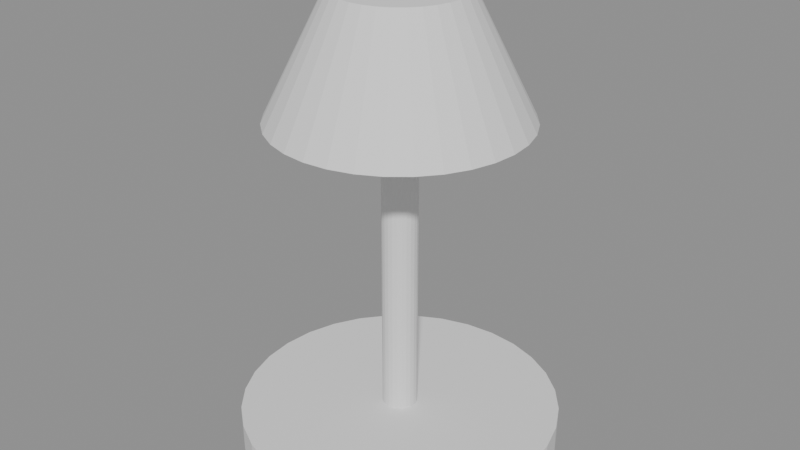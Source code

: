 # Source: lamp-shade-proof.blend  (saved by Blender 5.2.44; exported with 4.5.12 LTS)
import bpy
from mathutils import Matrix  # noqa: F401  (used for matrix-valued properties, if any)

bpy.ops.wm.read_factory_settings(use_empty=True)
scene = bpy.context.scene
scene.name = 'Scene'

# ---- meshes
me_cylinder = bpy.data.meshes.new('Cylinder')
me_cylinder.from_pydata([(0.0, 2.0, -0.175), (0.0, 2.0, 0.175), (0.3902, 1.962, -0.175), (0.3902, 1.962, 0.175), (0.7654, 1.848, -0.175), (0.7654, 1.848, 0.175), (1.111, 1.663, -0.175), (1.111, 1.663, 0.175), (1.414, 1.414, -0.175), (1.414, 1.414, 0.175), (1.663, 1.111, -0.175), (1.663, 1.111, 0.175), (1.848, 0.7654, -0.175), (1.848, 0.7654, 0.175), (1.962, 0.3902, -0.175), (1.962, 0.3902, 0.175), (2.0, 0.0, -0.175), (2.0, 0.0, 0.175), (1.962, -0.3902, -0.175), (1.962, -0.3902, 0.175), (1.848, -0.7654, -0.175), (1.848, -0.7654, 0.175), (1.663, -1.111, -0.175), (1.663, -1.111, 0.175), (1.414, -1.414, -0.175), (1.414, -1.414, 0.175), (1.111, -1.663, -0.175), (1.111, -1.663, 0.175), (0.7654, -1.848, -0.175), (0.7654, -1.848, 0.175), (0.3902, -1.962, -0.175), (0.3902, -1.962, 0.175), (0.0, -2.0, -0.175), (0.0, -2.0, 0.175), (-0.3902, -1.962, -0.175), (-0.3902, -1.962, 0.175), (-0.7654, -1.848, -0.175), (-0.7654, -1.848, 0.175), (-1.111, -1.663, -0.175), (-1.111, -1.663, 0.175), (-1.414, -1.414, -0.175), (-1.414, -1.414, 0.175), (-1.663, -1.111, -0.175), (-1.663, -1.111, 0.175), (-1.848, -0.7654, -0.175), (-1.848, -0.7654, 0.175), (-1.962, -0.3902, -0.175), (-1.962, -0.3902, 0.175), (-2.0, 0.0, -0.175), (-2.0, 0.0, 0.175), (-1.962, 0.3902, -0.175), (-1.962, 0.3902, 0.175), (-1.848, 0.7654, -0.175), (-1.848, 0.7654, 0.175), (-1.663, 1.111, -0.175), (-1.663, 1.111, 0.175), (-1.414, 1.414, -0.175), (-1.414, 1.414, 0.175), (-1.111, 1.663, -0.175), (-1.111, 1.663, 0.175), (-0.7654, 1.848, -0.175), (-0.7654, 1.848, 0.175), (-0.3902, 1.962, -0.175), (-0.3902, 1.962, 0.175)], [], [(0, 1, 3, 2), (2, 3, 5, 4), (4, 5, 7, 6), (6, 7, 9, 8), (8, 9, 11, 10), (10, 11, 13, 12), (12, 13, 15, 14), (14, 15, 17, 16), (16, 17, 19, 18), (18, 19, 21, 20), (20, 21, 23, 22), (22, 23, 25, 24), (24, 25, 27, 26), (26, 27, 29, 28), (28, 29, 31, 30), (30, 31, 33, 32), (32, 33, 35, 34), (34, 35, 37, 36), (36, 37, 39, 38), (38, 39, 41, 40), (40, 41, 43, 42), (42, 43, 45, 44), (44, 45, 47, 46), (46, 47, 49, 48), (48, 49, 51, 50), (50, 51, 53, 52), (52, 53, 55, 54), (54, 55, 57, 56), (56, 57, 59, 58), (58, 59, 61, 60), (3, 1, 63, 61, 59, 57, 55, 53, 51, 49, 47, 45, 43, 41, 39, 37, 35, 33, 31, 29, 27, 25, 23, 21, 19, 17, 15, 13, 11, 9, 7, 5), (60, 61, 63, 62), (62, 63, 1, 0), (0, 2, 4, 6, 8, 10, 12, 14, 16, 18, 20, 22, 24, 26, 28, 30, 32, 34, 36, 38, 40, 42, 44, 46, 48, 50, 52, 54, 56, 58, 60, 62)])
_uv = me_cylinder.uv_layers.new(name='UVMap')
_uv.uv.foreach_set('vector', [1.0, 0.5, 1.0, 1.0, 0.9688, 1.0, 0.9688, 0.5, 0.9688, 0.5, 0.9688, 1.0, 0.9375, 1.0, 0.9375, 0.5, 0.9375, 0.5, 0.9375, 1.0, 0.9062, 1.0, 0.9062, 0.5, 0.9062, 0.5, 0.9062, 1.0, 0.875, 1.0, 0.875, 0.5, 0.875, 0.5, 0.875, 1.0, 0.8438, 1.0, 0.8438, 0.5, 0.8438, 0.5, 0.8438, 1.0, 0.8125, 1.0, 0.8125, 0.5, 0.8125, 0.5, 0.8125, 1.0, 0.7812, 1.0, 0.7812, 0.5, 0.7812, 0.5, 0.7812, 1.0, 0.75, 1.0, 0.75, 0.5, 0.75, 0.5, 0.75, 1.0, 0.7188, 1.0, 0.7188, 0.5, 0.7188, 0.5, 0.7188, 1.0, 0.6875, 1.0, 0.6875, 0.5, 0.6875, 0.5, 0.6875, 1.0, 0.6562, 1.0, 0.6562, 0.5, 0.6562, 0.5, 0.6562, 1.0, 0.625, 1.0, 0.625, 0.5, 0.625, 0.5, 0.625, 1.0, 0.5938, 1.0, 0.5938, 0.5, 0.5938, 0.5, 0.5938, 1.0, 0.5625, 1.0, 0.5625, 0.5, 0.5625, 0.5, 0.5625, 1.0, 0.5312, 1.0, 0.5312, 0.5, 0.5312, 0.5, 0.5312, 1.0, 0.5, 1.0, 0.5, 0.5, 0.5, 0.5, 0.5, 1.0, 0.4688, 1.0, 0.4688, 0.5, 0.4688, 0.5, 0.4688, 1.0, 0.4375, 1.0, 0.4375, 0.5, 0.4375, 0.5, 0.4375, 1.0, 0.4062, 1.0, 0.4062, 0.5, 0.4062, 0.5, 0.4062, 1.0, 0.375, 1.0, 0.375, 0.5, 0.375, 0.5, 0.375, 1.0, 0.3438, 1.0, 0.3438, 0.5, 0.3438, 0.5, 0.3438, 1.0, 0.3125, 1.0, 0.3125, 0.5, 0.3125, 0.5, 0.3125, 1.0, 0.2812, 1.0, 0.2812, 0.5, 0.2812, 0.5, 0.2812, 1.0, 0.25, 1.0, 0.25, 0.5, 0.25, 0.5, 0.25, 1.0, 0.2188, 1.0, 0.2188, 0.5, 0.2188, 0.5, 0.2188, 1.0, 0.1875, 1.0, 0.1875, 0.5, 0.1875, 0.5, 0.1875, 1.0, 0.1562, 1.0, 0.1562, 0.5, 0.1562, 0.5, 0.1562, 1.0, 0.125, 1.0, 0.125, 0.5, 0.125, 0.5, 0.125, 1.0, 0.09375, 1.0, 0.09375, 0.5, 0.09375, 0.5, 0.09375, 1.0, 0.0625, 1.0, 0.0625, 0.5, 0.2968, 0.4854, 0.25, 0.49, 0.2032, 0.4854, 0.1582, 0.4717, 0.1167, 0.4496, 0.08029, 0.4197, 0.05045, 0.3833, 0.02827, 0.3418, 0.01461, 0.2968, 0.01, 0.25, 0.01461, 0.2032, 0.02827, 0.1582, 0.05045, 0.1167, 0.08029, 0.08029, 0.1167, 0.05045, 0.1582, 0.02827, 0.2032, 0.01461, 0.25, 0.01, 0.2968, 0.01461, 0.3418, 0.02827, 0.3833, 0.05045, 0.4197, 0.08029, 0.4496, 0.1167, 0.4717, 0.1582, 0.4854, 0.2032, 0.49, 0.25, 0.4854, 0.2968, 0.4717, 0.3418, 0.4496, 0.3833, 0.4197, 0.4197, 0.3833, 0.4496, 0.3418, 0.4717, 0.0625, 0.5, 0.0625, 1.0, 0.03125, 1.0, 0.03125, 0.5, 0.03125, 0.5, 0.03125, 1.0, 0.0, 1.0, 0.0, 0.5, 0.75, 0.49, 0.7968, 0.4854, 0.8418, 0.4717, 0.8833, 0.4496, 0.9197, 0.4197, 0.9496, 0.3833, 0.9717, 0.3418, 0.9854, 0.2968, 0.99, 0.25, 0.9854, 0.2032, 0.9717, 0.1582, 0.9496, 0.1167, 0.9197, 0.08029, 0.8833, 0.05045, 0.8418, 0.02827, 0.7968, 0.01461, 0.75, 0.01, 0.7032, 0.01461, 0.6582, 0.02827, 0.6167, 0.05045, 0.5803, 0.08029, 0.5504, 0.1167, 0.5283, 0.1582, 0.5146, 0.2032, 0.51, 0.25, 0.5146, 0.2968, 0.5283, 0.3418, 0.5504, 0.3833, 0.5803, 0.4197, 0.6167, 0.4496, 0.6582, 0.4717, 0.7032, 0.4854])
me_cylinder.update()
me_cylinder_001 = bpy.data.meshes.new('Cylinder.001')
me_cylinder_001.from_pydata([(0.0, 0.22, -2.0), (0.0, 0.22, 2.0), (0.05694, 0.2125, -2.0), (0.05694, 0.2125, 2.0), (0.11, 0.1905, -2.0), (0.11, 0.1905, 2.0), (0.1556, 0.1556, -2.0), (0.1556, 0.1556, 2.0), (0.1905, 0.11, -2.0), (0.1905, 0.11, 2.0), (0.2125, 0.05694, -2.0), (0.2125, 0.05694, 2.0), (0.22, 0.0, -2.0), (0.22, 0.0, 2.0), (0.2125, -0.05694, -2.0), (0.2125, -0.05694, 2.0), (0.1905, -0.11, -2.0), (0.1905, -0.11, 2.0), (0.1556, -0.1556, -2.0), (0.1556, -0.1556, 2.0), (0.11, -0.1905, -2.0), (0.11, -0.1905, 2.0), (0.05694, -0.2125, -2.0), (0.05694, -0.2125, 2.0), (0.0, -0.22, -2.0), (0.0, -0.22, 2.0), (-0.05694, -0.2125, -2.0), (-0.05694, -0.2125, 2.0), (-0.11, -0.1905, -2.0), (-0.11, -0.1905, 2.0), (-0.1556, -0.1556, -2.0), (-0.1556, -0.1556, 2.0), (-0.1905, -0.11, -2.0), (-0.1905, -0.11, 2.0), (-0.2125, -0.05694, -2.0), (-0.2125, -0.05694, 2.0), (-0.22, 0.0, -2.0), (-0.22, 0.0, 2.0), (-0.2125, 0.05694, -2.0), (-0.2125, 0.05694, 2.0), (-0.1905, 0.11, -2.0), (-0.1905, 0.11, 2.0), (-0.1556, 0.1556, -2.0), (-0.1556, 0.1556, 2.0), (-0.11, 0.1905, -2.0), (-0.11, 0.1905, 2.0), (-0.05694, 0.2125, -2.0), (-0.05694, 0.2125, 2.0)], [], [(0, 1, 3, 2), (2, 3, 5, 4), (4, 5, 7, 6), (6, 7, 9, 8), (8, 9, 11, 10), (10, 11, 13, 12), (12, 13, 15, 14), (14, 15, 17, 16), (16, 17, 19, 18), (18, 19, 21, 20), (20, 21, 23, 22), (22, 23, 25, 24), (24, 25, 27, 26), (26, 27, 29, 28), (28, 29, 31, 30), (30, 31, 33, 32), (32, 33, 35, 34), (34, 35, 37, 36), (36, 37, 39, 38), (38, 39, 41, 40), (40, 41, 43, 42), (42, 43, 45, 44), (3, 1, 47, 45, 43, 41, 39, 37, 35, 33, 31, 29, 27, 25, 23, 21, 19, 17, 15, 13, 11, 9, 7, 5), (44, 45, 47, 46), (46, 47, 1, 0), (0, 2, 4, 6, 8, 10, 12, 14, 16, 18, 20, 22, 24, 26, 28, 30, 32, 34, 36, 38, 40, 42, 44, 46)])
_uv = me_cylinder_001.uv_layers.new(name='UVMap')
_uv.uv.foreach_set('vector', [1.0, 0.5, 1.0, 1.0, 0.9583, 1.0, 0.9583, 0.5, 0.9583, 0.5, 0.9583, 1.0, 0.9167, 1.0, 0.9167, 0.5, 0.9167, 0.5, 0.9167, 1.0, 0.875, 1.0, 0.875, 0.5, 0.875, 0.5, 0.875, 1.0, 0.8333, 1.0, 0.8333, 0.5, 0.8333, 0.5, 0.8333, 1.0, 0.7917, 1.0, 0.7917, 0.5, 0.7917, 0.5, 0.7917, 1.0, 0.75, 1.0, 0.75, 0.5, 0.75, 0.5, 0.75, 1.0, 0.7083, 1.0, 0.7083, 0.5, 0.7083, 0.5, 0.7083, 1.0, 0.6667, 1.0, 0.6667, 0.5, 0.6667, 0.5, 0.6667, 1.0, 0.625, 1.0, 0.625, 0.5, 0.625, 0.5, 0.625, 1.0, 0.5833, 1.0, 0.5833, 0.5, 0.5833, 0.5, 0.5833, 1.0, 0.5417, 1.0, 0.5417, 0.5, 0.5417, 0.5, 0.5417, 1.0, 0.5, 1.0, 0.5, 0.5, 0.5, 0.5, 0.5, 1.0, 0.4583, 1.0, 0.4583, 0.5, 0.4583, 0.5, 0.4583, 1.0, 0.4167, 1.0, 0.4167, 0.5, 0.4167, 0.5, 0.4167, 1.0, 0.375, 1.0, 0.375, 0.5, 0.375, 0.5, 0.375, 1.0, 0.3333, 1.0, 0.3333, 0.5, 0.3333, 0.5, 0.3333, 1.0, 0.2917, 1.0, 0.2917, 0.5, 0.2917, 0.5, 0.2917, 1.0, 0.25, 1.0, 0.25, 0.5, 0.25, 0.5, 0.25, 1.0, 0.2083, 1.0, 0.2083, 0.5, 0.2083, 0.5, 0.2083, 1.0, 0.1667, 1.0, 0.1667, 0.5, 0.1667, 0.5, 0.1667, 1.0, 0.125, 1.0, 0.125, 0.5, 0.125, 0.5, 0.125, 1.0, 0.08333, 1.0, 0.08333, 0.5, 0.3121, 0.4818, 0.25, 0.49, 0.1879, 0.4818, 0.13, 0.4578, 0.08029, 0.4197, 0.04215, 0.37, 0.01818, 0.3121, 0.01, 0.25, 0.01818, 0.1879, 0.04215, 0.13, 0.08029, 0.08029, 0.13, 0.04215, 0.1879, 0.01818, 0.25, 0.01, 0.3121, 0.01818, 0.37, 0.04215, 0.4197, 0.08029, 0.4578, 0.13, 0.4818, 0.1879, 0.49, 0.25, 0.4818, 0.3121, 0.4578, 0.37, 0.4197, 0.4197, 0.37, 0.4578, 0.08333, 0.5, 0.08333, 1.0, 0.04167, 1.0, 0.04167, 0.5, 0.04167, 0.5, 0.04167, 1.0, -1.863e-07, 1.0, -1.863e-07, 0.5, 0.75, 0.49, 0.8121, 0.4818, 0.87, 0.4578, 0.9197, 0.4197, 0.9578, 0.37, 0.9818, 0.3121, 0.99, 0.25, 0.9818, 0.1879, 0.9578, 0.13, 0.9197, 0.08029, 0.87, 0.04215, 0.8121, 0.01818, 0.75, 0.01, 0.6879, 0.01818, 0.63, 0.04215, 0.5803, 0.08029, 0.5422, 0.13, 0.5182, 0.1879, 0.51, 0.25, 0.5182, 0.3121, 0.5422, 0.37, 0.5803, 0.4197, 0.63, 0.4578, 0.6879, 0.4818])
me_cylinder_001.update()
me_cone = bpy.data.meshes.new('Cone')
me_cone.from_pydata([(0.0, 1.55, -0.75), (0.0, 0.8, 0.75), (0.3024, 1.52, -0.75), (0.1561, 0.7846, 0.75), (0.5932, 1.432, -0.75), (0.3061, 0.7391, 0.75), (0.8611, 1.289, -0.75), (0.4445, 0.6652, 0.75), (1.096, 1.096, -0.75), (0.5657, 0.5657, 0.75), (1.289, 0.8611, -0.75), (0.6652, 0.4445, 0.75), (1.432, 0.5932, -0.75), (0.7391, 0.3061, 0.75), (1.52, 0.3024, -0.75), (0.7846, 0.1561, 0.75), (1.55, 0.0, -0.75), (0.8, 0.0, 0.75), (1.52, -0.3024, -0.75), (0.7846, -0.1561, 0.75), (1.432, -0.5932, -0.75), (0.7391, -0.3061, 0.75), (1.289, -0.8611, -0.75), (0.6652, -0.4445, 0.75), (1.096, -1.096, -0.75), (0.5657, -0.5657, 0.75), (0.8611, -1.289, -0.75), (0.4445, -0.6652, 0.75), (0.5932, -1.432, -0.75), (0.3061, -0.7391, 0.75), (0.3024, -1.52, -0.75), (0.1561, -0.7846, 0.75), (0.0, -1.55, -0.75), (0.0, -0.8, 0.75), (-0.3024, -1.52, -0.75), (-0.1561, -0.7846, 0.75), (-0.5932, -1.432, -0.75), (-0.3061, -0.7391, 0.75), (-0.8611, -1.289, -0.75), (-0.4445, -0.6652, 0.75), (-1.096, -1.096, -0.75), (-0.5657, -0.5657, 0.75), (-1.289, -0.8611, -0.75), (-0.6652, -0.4445, 0.75), (-1.432, -0.5932, -0.75), (-0.7391, -0.3061, 0.75), (-1.52, -0.3024, -0.75), (-0.7846, -0.1561, 0.75), (-1.55, 0.0, -0.75), (-0.8, 0.0, 0.75), (-1.52, 0.3024, -0.75), (-0.7846, 0.1561, 0.75), (-1.432, 0.5932, -0.75), (-0.7391, 0.3061, 0.75), (-1.289, 0.8611, -0.75), (-0.6652, 0.4445, 0.75), (-1.096, 1.096, -0.75), (-0.5657, 0.5657, 0.75), (-0.8611, 1.289, -0.75), (-0.4445, 0.6652, 0.75), (-0.5932, 1.432, -0.75), (-0.3061, 0.7391, 0.75), (-0.3024, 1.52, -0.75), (-0.1561, 0.7846, 0.75)], [], [(0, 1, 3, 2), (2, 3, 5, 4), (4, 5, 7, 6), (6, 7, 9, 8), (8, 9, 11, 10), (10, 11, 13, 12), (12, 13, 15, 14), (14, 15, 17, 16), (16, 17, 19, 18), (18, 19, 21, 20), (20, 21, 23, 22), (22, 23, 25, 24), (24, 25, 27, 26), (26, 27, 29, 28), (28, 29, 31, 30), (30, 31, 33, 32), (32, 33, 35, 34), (34, 35, 37, 36), (36, 37, 39, 38), (38, 39, 41, 40), (40, 41, 43, 42), (42, 43, 45, 44), (44, 45, 47, 46), (46, 47, 49, 48), (48, 49, 51, 50), (50, 51, 53, 52), (52, 53, 55, 54), (54, 55, 57, 56), (56, 57, 59, 58), (58, 59, 61, 60), (3, 1, 63, 61, 59, 57, 55, 53, 51, 49, 47, 45, 43, 41, 39, 37, 35, 33, 31, 29, 27, 25, 23, 21, 19, 17, 15, 13, 11, 9, 7, 5), (60, 61, 63, 62), (62, 63, 1, 0), (0, 2, 4, 6, 8, 10, 12, 14, 16, 18, 20, 22, 24, 26, 28, 30, 32, 34, 36, 38, 40, 42, 44, 46, 48, 50, 52, 54, 56, 58, 60, 62)])
_uv = me_cone.uv_layers.new(name='UVMap')
_uv.uv.foreach_set('vector', [1.0, 0.5, 1.0, 1.0, 0.9688, 1.0, 0.9688, 0.5, 0.9688, 0.5, 0.9688, 1.0, 0.9375, 1.0, 0.9375, 0.5, 0.9375, 0.5, 0.9375, 1.0, 0.9062, 1.0, 0.9062, 0.5, 0.9062, 0.5, 0.9062, 1.0, 0.875, 1.0, 0.875, 0.5, 0.875, 0.5, 0.875, 1.0, 0.8438, 1.0, 0.8438, 0.5, 0.8438, 0.5, 0.8438, 1.0, 0.8125, 1.0, 0.8125, 0.5, 0.8125, 0.5, 0.8125, 1.0, 0.7812, 1.0, 0.7812, 0.5, 0.7812, 0.5, 0.7812, 1.0, 0.75, 1.0, 0.75, 0.5, 0.75, 0.5, 0.75, 1.0, 0.7188, 1.0, 0.7188, 0.5, 0.7188, 0.5, 0.7188, 1.0, 0.6875, 1.0, 0.6875, 0.5, 0.6875, 0.5, 0.6875, 1.0, 0.6562, 1.0, 0.6562, 0.5, 0.6562, 0.5, 0.6562, 1.0, 0.625, 1.0, 0.625, 0.5, 0.625, 0.5, 0.625, 1.0, 0.5938, 1.0, 0.5938, 0.5, 0.5938, 0.5, 0.5938, 1.0, 0.5625, 1.0, 0.5625, 0.5, 0.5625, 0.5, 0.5625, 1.0, 0.5312, 1.0, 0.5312, 0.5, 0.5312, 0.5, 0.5312, 1.0, 0.5, 1.0, 0.5, 0.5, 0.5, 0.5, 0.5, 1.0, 0.4688, 1.0, 0.4688, 0.5, 0.4688, 0.5, 0.4688, 1.0, 0.4375, 1.0, 0.4375, 0.5, 0.4375, 0.5, 0.4375, 1.0, 0.4062, 1.0, 0.4062, 0.5, 0.4062, 0.5, 0.4062, 1.0, 0.375, 1.0, 0.375, 0.5, 0.375, 0.5, 0.375, 1.0, 0.3438, 1.0, 0.3438, 0.5, 0.3438, 0.5, 0.3438, 1.0, 0.3125, 1.0, 0.3125, 0.5, 0.3125, 0.5, 0.3125, 1.0, 0.2812, 1.0, 0.2812, 0.5, 0.2812, 0.5, 0.2812, 1.0, 0.25, 1.0, 0.25, 0.5, 0.25, 0.5, 0.25, 1.0, 0.2188, 1.0, 0.2188, 0.5, 0.2188, 0.5, 0.2188, 1.0, 0.1875, 1.0, 0.1875, 0.5, 0.1875, 0.5, 0.1875, 1.0, 0.1562, 1.0, 0.1562, 0.5, 0.1562, 0.5, 0.1562, 1.0, 0.125, 1.0, 0.125, 0.5, 0.125, 0.5, 0.125, 1.0, 0.09375, 1.0, 0.09375, 0.5, 0.09375, 0.5, 0.09375, 1.0, 0.0625, 1.0, 0.0625, 0.5, 0.2968, 0.4854, 0.25, 0.49, 0.2032, 0.4854, 0.1582, 0.4717, 0.1167, 0.4496, 0.08029, 0.4197, 0.05045, 0.3833, 0.02827, 0.3418, 0.01461, 0.2968, 0.01, 0.25, 0.01461, 0.2032, 0.02827, 0.1582, 0.05045, 0.1167, 0.08029, 0.08029, 0.1167, 0.05045, 0.1582, 0.02827, 0.2032, 0.01461, 0.25, 0.01, 0.2968, 0.01461, 0.3418, 0.02827, 0.3833, 0.05045, 0.4197, 0.08029, 0.4496, 0.1167, 0.4717, 0.1582, 0.4854, 0.2032, 0.49, 0.25, 0.4854, 0.2968, 0.4717, 0.3418, 0.4496, 0.3833, 0.4197, 0.4197, 0.3833, 0.4496, 0.3418, 0.4717, 0.0625, 0.5, 0.0625, 1.0, 0.03125, 1.0, 0.03125, 0.5, 0.03125, 0.5, 0.03125, 1.0, 0.0, 1.0, 0.0, 0.5, 0.75, 0.49, 0.7968, 0.4854, 0.8418, 0.4717, 0.8833, 0.4496, 0.9197, 0.4197, 0.9496, 0.3833, 0.9717, 0.3418, 0.9854, 0.2968, 0.99, 0.25, 0.9854, 0.2032, 0.9717, 0.1582, 0.9496, 0.1167, 0.9197, 0.08029, 0.8833, 0.05045, 0.8418, 0.02827, 0.7968, 0.01461, 0.75, 0.01, 0.7032, 0.01461, 0.6582, 0.02827, 0.6167, 0.05045, 0.5803, 0.08029, 0.5504, 0.1167, 0.5283, 0.1582, 0.5146, 0.2032, 0.51, 0.25, 0.5146, 0.2968, 0.5283, 0.3418, 0.5504, 0.3833, 0.5803, 0.4197, 0.6167, 0.4496, 0.6582, 0.4717, 0.7032, 0.4854])
me_cone.update()

# ---- objects
ob_lamp_base = bpy.data.objects.new('Lamp Base', me_cylinder)
ob_lamp_stem = bpy.data.objects.new('Lamp Stem', me_cylinder_001)
ob_lamp_shade = bpy.data.objects.new('Lamp Shade', me_cone)

# ---- transforms, parenting, visibility, modifiers, constraints
ob_lamp_base.location = (0.0, 0.0, 0.175)
ob_lamp_stem.location = (0.0, 0.0, 2.15)
ob_lamp_shade.location = (0.0, 0.0, 4.9)

# ---- collection membership
scene.collection.objects.link(ob_lamp_base)
scene.collection.objects.link(ob_lamp_stem)
scene.collection.objects.link(ob_lamp_shade)

# ---- scene / render settings (as saved in the file)
scene.frame_start = 1; scene.frame_end = 250; scene.frame_set(1)
scene.render.engine = 'BLENDER_EEVEE_NEXT'
scene.render.bake_bias = 0.0
scene.render.bake_samples = 0
scene.render.compositor_device = 'GPU'
scene.eevee.use_volume_custom_range = False
scene.eevee.fast_gi_thickness_near = 0.1
scene.eevee.fast_gi_thickness_far = 0.0
scene.eevee.ray_tracing_options.screen_trace_thickness = 0.1
bpy.context.view_layer.update()

# ---- added for rendering (the .blend has no active camera and no usable light): camera, sun + grey world if the file has none
cam_auto = bpy.data.cameras.new('AutoCamera')
cam_auto.lens = 50.0
cam_auto.sensor_width = 36.0
cam_auto.clip_end = 1000.0
ob_auto_camera = bpy.data.objects.new('AutoCamera', cam_auto)
scene.collection.objects.link(ob_auto_camera)
ob_auto_camera.location = (7.39731, -8.87678, 8.74285)
ob_auto_camera.rotation_euler = (1.09748, -7.21219e-08, 0.694738)
scene.camera = ob_auto_camera
light_auto_sun = bpy.data.lights.new('AutoSun', 'SUN')
light_auto_sun.energy = 3.0
light_auto_sun.angle = 0.0523599
ob_auto_sun = bpy.data.objects.new('AutoSun', light_auto_sun)
scene.collection.objects.link(ob_auto_sun)
ob_auto_sun.rotation_euler = (0.872665, 0.174533, 0.523599)
if scene.world is None:
    world_auto = bpy.data.worlds.new('AutoWorld')
    world_auto.color = (0.3, 0.3, 0.3)
    scene.world = world_auto
bpy.context.view_layer.update()

